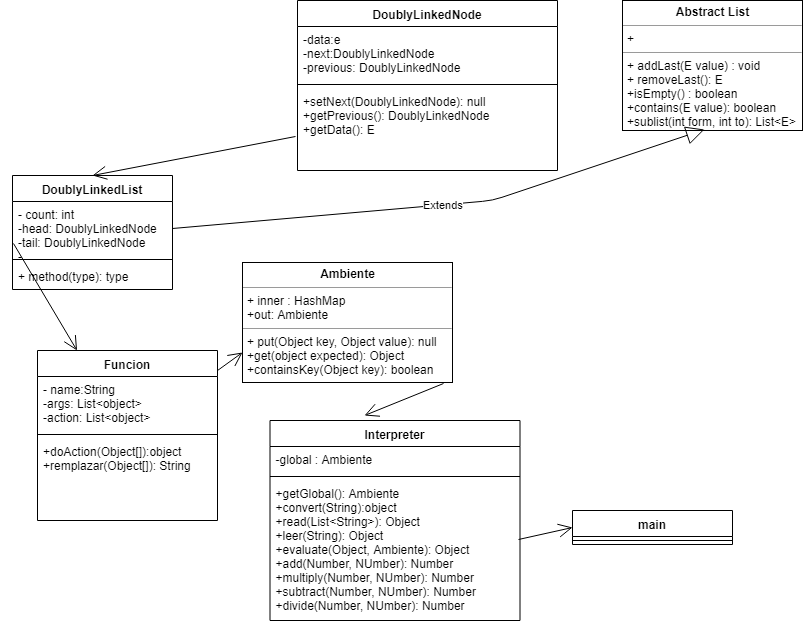

The diagram above was exported from draw.io. Its source (the exported page's mxGraphModel, read from the mxfile embedded in the PNG):
<mxGraphModel dx="1181" dy="609" grid="1" gridSize="10" guides="1" tooltips="1" connect="1" arrows="1" fold="1" page="1" pageScale="1" pageWidth="850" pageHeight="1100" math="0" shadow="0">
  <root>
    <mxCell id="0" />
    <mxCell id="1" parent="0" />
    <mxCell id="fxLVenaB3FZhq_r3CIaS-5" value="&lt;p style=&quot;margin: 0px ; margin-top: 4px ; text-align: center&quot;&gt;&lt;b&gt;Abstract List&lt;/b&gt;&lt;/p&gt;&lt;hr size=&quot;1&quot;&gt;&lt;p style=&quot;margin: 0px ; margin-left: 4px&quot;&gt;+&amp;nbsp;&lt;/p&gt;&lt;hr size=&quot;1&quot;&gt;&lt;p style=&quot;margin: 0px ; margin-left: 4px&quot;&gt;+ addLast(E value) : void&lt;/p&gt;&lt;p style=&quot;margin: 0px ; margin-left: 4px&quot;&gt;+ removeLast(): E&lt;/p&gt;&lt;p style=&quot;margin: 0px ; margin-left: 4px&quot;&gt;+isEmpty() : boolean&lt;/p&gt;&lt;p style=&quot;margin: 0px ; margin-left: 4px&quot;&gt;+contains(E value): boolean&lt;/p&gt;&lt;p style=&quot;margin: 0px ; margin-left: 4px&quot;&gt;+sublist(int form, int to): List&amp;lt;E&amp;gt;&lt;/p&gt;&lt;p style=&quot;margin: 0px ; margin-left: 4px&quot;&gt;&lt;br&gt;&lt;/p&gt;" style="verticalAlign=top;align=left;overflow=fill;fontSize=12;fontFamily=Helvetica;html=1;" vertex="1" parent="1">
      <mxGeometry x="640" y="40" width="180" height="130" as="geometry" />
    </mxCell>
    <mxCell id="fxLVenaB3FZhq_r3CIaS-6" value="&lt;p style=&quot;margin: 0px ; margin-top: 4px ; text-align: center&quot;&gt;&lt;b&gt;Ambiente&lt;/b&gt;&lt;/p&gt;&lt;hr size=&quot;1&quot;&gt;&lt;p style=&quot;margin: 0px ; margin-left: 4px&quot;&gt;+ inner : HashMap&lt;/p&gt;&lt;p style=&quot;margin: 0px ; margin-left: 4px&quot;&gt;+out: Ambiente&lt;/p&gt;&lt;hr size=&quot;1&quot;&gt;&lt;p style=&quot;margin: 0px ; margin-left: 4px&quot;&gt;+ put(Object key, Object value): null&lt;/p&gt;&lt;p style=&quot;margin: 0px ; margin-left: 4px&quot;&gt;+get(object expected): Object&lt;/p&gt;&lt;p style=&quot;margin: 0px ; margin-left: 4px&quot;&gt;+containsKey(Object key): boolean&lt;/p&gt;" style="verticalAlign=top;align=left;overflow=fill;fontSize=12;fontFamily=Helvetica;html=1;" vertex="1" parent="1">
      <mxGeometry x="260" y="302" width="210" height="120" as="geometry" />
    </mxCell>
    <mxCell id="fxLVenaB3FZhq_r3CIaS-7" value="DoublyLinkedList" style="swimlane;fontStyle=1;align=center;verticalAlign=top;childLayout=stackLayout;horizontal=1;startSize=26;horizontalStack=0;resizeParent=1;resizeParentMax=0;resizeLast=0;collapsible=1;marginBottom=0;" vertex="1" parent="1">
      <mxGeometry x="30" y="215" width="160" height="114" as="geometry" />
    </mxCell>
    <mxCell id="fxLVenaB3FZhq_r3CIaS-8" value="- count: int&#10;-head: DoublyLinkedNode&#10;-tail: DoublyLinkedNode&#10;-" style="text;strokeColor=none;fillColor=none;align=left;verticalAlign=top;spacingLeft=4;spacingRight=4;overflow=hidden;rotatable=0;points=[[0,0.5],[1,0.5]];portConstraint=eastwest;" vertex="1" parent="fxLVenaB3FZhq_r3CIaS-7">
      <mxGeometry y="26" width="160" height="54" as="geometry" />
    </mxCell>
    <mxCell id="fxLVenaB3FZhq_r3CIaS-9" value="" style="line;strokeWidth=1;fillColor=none;align=left;verticalAlign=middle;spacingTop=-1;spacingLeft=3;spacingRight=3;rotatable=0;labelPosition=right;points=[];portConstraint=eastwest;" vertex="1" parent="fxLVenaB3FZhq_r3CIaS-7">
      <mxGeometry y="80" width="160" height="8" as="geometry" />
    </mxCell>
    <mxCell id="fxLVenaB3FZhq_r3CIaS-10" value="+ method(type): type" style="text;strokeColor=none;fillColor=none;align=left;verticalAlign=top;spacingLeft=4;spacingRight=4;overflow=hidden;rotatable=0;points=[[0,0.5],[1,0.5]];portConstraint=eastwest;" vertex="1" parent="fxLVenaB3FZhq_r3CIaS-7">
      <mxGeometry y="88" width="160" height="26" as="geometry" />
    </mxCell>
    <mxCell id="fxLVenaB3FZhq_r3CIaS-11" value="DoublyLinkedNode" style="swimlane;fontStyle=1;align=center;verticalAlign=top;childLayout=stackLayout;horizontal=1;startSize=26;horizontalStack=0;resizeParent=1;resizeParentMax=0;resizeLast=0;collapsible=1;marginBottom=0;" vertex="1" parent="1">
      <mxGeometry x="315" y="40" width="260" height="170" as="geometry" />
    </mxCell>
    <mxCell id="fxLVenaB3FZhq_r3CIaS-12" value="-data:e&#10;-next:DoublyLinkedNode&#10;-previous: DoublyLinkedNode&#10;" style="text;strokeColor=none;fillColor=none;align=left;verticalAlign=top;spacingLeft=4;spacingRight=4;overflow=hidden;rotatable=0;points=[[0,0.5],[1,0.5]];portConstraint=eastwest;" vertex="1" parent="fxLVenaB3FZhq_r3CIaS-11">
      <mxGeometry y="26" width="260" height="54" as="geometry" />
    </mxCell>
    <mxCell id="fxLVenaB3FZhq_r3CIaS-13" value="" style="line;strokeWidth=1;fillColor=none;align=left;verticalAlign=middle;spacingTop=-1;spacingLeft=3;spacingRight=3;rotatable=0;labelPosition=right;points=[];portConstraint=eastwest;" vertex="1" parent="fxLVenaB3FZhq_r3CIaS-11">
      <mxGeometry y="80" width="260" height="8" as="geometry" />
    </mxCell>
    <mxCell id="fxLVenaB3FZhq_r3CIaS-14" value="+setNext(DoublyLinkedNode): null&#10;+getPrevious(): DoublyLinkedNode&#10;+getData(): E&#10;" style="text;strokeColor=none;fillColor=none;align=left;verticalAlign=top;spacingLeft=4;spacingRight=4;overflow=hidden;rotatable=0;points=[[0,0.5],[1,0.5]];portConstraint=eastwest;" vertex="1" parent="fxLVenaB3FZhq_r3CIaS-11">
      <mxGeometry y="88" width="260" height="82" as="geometry" />
    </mxCell>
    <mxCell id="fxLVenaB3FZhq_r3CIaS-15" value="Funcion" style="swimlane;fontStyle=1;align=center;verticalAlign=top;childLayout=stackLayout;horizontal=1;startSize=26;horizontalStack=0;resizeParent=1;resizeParentMax=0;resizeLast=0;collapsible=1;marginBottom=0;" vertex="1" parent="1">
      <mxGeometry x="55" y="390" width="180" height="170" as="geometry" />
    </mxCell>
    <mxCell id="fxLVenaB3FZhq_r3CIaS-16" value="- name:String&#10;-args: List&lt;object&gt;&#10;-action: List&lt;object&gt;&#10;" style="text;strokeColor=none;fillColor=none;align=left;verticalAlign=top;spacingLeft=4;spacingRight=4;overflow=hidden;rotatable=0;points=[[0,0.5],[1,0.5]];portConstraint=eastwest;" vertex="1" parent="fxLVenaB3FZhq_r3CIaS-15">
      <mxGeometry y="26" width="180" height="54" as="geometry" />
    </mxCell>
    <mxCell id="fxLVenaB3FZhq_r3CIaS-17" value="" style="line;strokeWidth=1;fillColor=none;align=left;verticalAlign=middle;spacingTop=-1;spacingLeft=3;spacingRight=3;rotatable=0;labelPosition=right;points=[];portConstraint=eastwest;" vertex="1" parent="fxLVenaB3FZhq_r3CIaS-15">
      <mxGeometry y="80" width="180" height="8" as="geometry" />
    </mxCell>
    <mxCell id="fxLVenaB3FZhq_r3CIaS-18" value="+doAction(Object[]):object&#10;+remplazar(Object[]): String&#10;" style="text;strokeColor=none;fillColor=none;align=left;verticalAlign=top;spacingLeft=4;spacingRight=4;overflow=hidden;rotatable=0;points=[[0,0.5],[1,0.5]];portConstraint=eastwest;" vertex="1" parent="fxLVenaB3FZhq_r3CIaS-15">
      <mxGeometry y="88" width="180" height="82" as="geometry" />
    </mxCell>
    <mxCell id="fxLVenaB3FZhq_r3CIaS-19" value="Interpreter" style="swimlane;fontStyle=1;align=center;verticalAlign=top;childLayout=stackLayout;horizontal=1;startSize=26;horizontalStack=0;resizeParent=1;resizeParentMax=0;resizeLast=0;collapsible=1;marginBottom=0;" vertex="1" parent="1">
      <mxGeometry x="287.5" y="460" width="250" height="200" as="geometry" />
    </mxCell>
    <mxCell id="fxLVenaB3FZhq_r3CIaS-20" value="-global : Ambiente" style="text;strokeColor=none;fillColor=none;align=left;verticalAlign=top;spacingLeft=4;spacingRight=4;overflow=hidden;rotatable=0;points=[[0,0.5],[1,0.5]];portConstraint=eastwest;" vertex="1" parent="fxLVenaB3FZhq_r3CIaS-19">
      <mxGeometry y="26" width="250" height="26" as="geometry" />
    </mxCell>
    <mxCell id="fxLVenaB3FZhq_r3CIaS-21" value="" style="line;strokeWidth=1;fillColor=none;align=left;verticalAlign=middle;spacingTop=-1;spacingLeft=3;spacingRight=3;rotatable=0;labelPosition=right;points=[];portConstraint=eastwest;" vertex="1" parent="fxLVenaB3FZhq_r3CIaS-19">
      <mxGeometry y="52" width="250" height="8" as="geometry" />
    </mxCell>
    <mxCell id="fxLVenaB3FZhq_r3CIaS-22" value="+getGlobal(): Ambiente&#10;+convert(String):object&#10;+read(List&lt;String&gt;): Object&#10;+leer(String): Object&#10;+evaluate(Object, Ambiente): Object&#10;+add(Number, NUmber): Number&#10;+multiply(Number, NUmber): Number&#10;+subtract(Number, NUmber): Number&#10;+divide(Number, NUmber): Number&#10;" style="text;strokeColor=none;fillColor=none;align=left;verticalAlign=top;spacingLeft=4;spacingRight=4;overflow=hidden;rotatable=0;points=[[0,0.5],[1,0.5]];portConstraint=eastwest;" vertex="1" parent="fxLVenaB3FZhq_r3CIaS-19">
      <mxGeometry y="60" width="250" height="140" as="geometry" />
    </mxCell>
    <mxCell id="fxLVenaB3FZhq_r3CIaS-24" value="Extends" style="endArrow=block;endSize=16;endFill=0;html=1;exitX=1;exitY=0.5;exitDx=0;exitDy=0;entryX=0.456;entryY=0.99;entryDx=0;entryDy=0;entryPerimeter=0;" edge="1" parent="1" source="fxLVenaB3FZhq_r3CIaS-8" target="fxLVenaB3FZhq_r3CIaS-5">
      <mxGeometry width="160" relative="1" as="geometry">
        <mxPoint x="40" y="650" as="sourcePoint" />
        <mxPoint x="200" y="650" as="targetPoint" />
        <Array as="points">
          <mxPoint x="510" y="240" />
        </Array>
      </mxGeometry>
    </mxCell>
    <mxCell id="fxLVenaB3FZhq_r3CIaS-30" value="" style="endArrow=open;endFill=1;endSize=12;html=1;exitX=-0.007;exitY=0.588;exitDx=0;exitDy=0;exitPerimeter=0;entryX=0.5;entryY=0;entryDx=0;entryDy=0;" edge="1" parent="1" source="fxLVenaB3FZhq_r3CIaS-14" target="fxLVenaB3FZhq_r3CIaS-7">
      <mxGeometry width="160" relative="1" as="geometry">
        <mxPoint x="40" y="650" as="sourcePoint" />
        <mxPoint x="620" y="260" as="targetPoint" />
      </mxGeometry>
    </mxCell>
    <mxCell id="fxLVenaB3FZhq_r3CIaS-31" value="main" style="swimlane;fontStyle=1;align=center;verticalAlign=top;childLayout=stackLayout;horizontal=1;startSize=26;horizontalStack=0;resizeParent=1;resizeParentMax=0;resizeLast=0;collapsible=1;marginBottom=0;" vertex="1" parent="1">
      <mxGeometry x="590" y="550" width="160" height="34" as="geometry" />
    </mxCell>
    <mxCell id="fxLVenaB3FZhq_r3CIaS-33" value="" style="line;strokeWidth=1;fillColor=none;align=left;verticalAlign=middle;spacingTop=-1;spacingLeft=3;spacingRight=3;rotatable=0;labelPosition=right;points=[];portConstraint=eastwest;" vertex="1" parent="fxLVenaB3FZhq_r3CIaS-31">
      <mxGeometry y="26" width="160" height="8" as="geometry" />
    </mxCell>
    <mxCell id="fxLVenaB3FZhq_r3CIaS-35" value="" style="endArrow=open;endFill=1;endSize=12;html=1;exitX=0.005;exitY=0.769;exitDx=0;exitDy=0;exitPerimeter=0;" edge="1" parent="1" source="fxLVenaB3FZhq_r3CIaS-8" target="fxLVenaB3FZhq_r3CIaS-15">
      <mxGeometry width="160" relative="1" as="geometry">
        <mxPoint x="40" y="700" as="sourcePoint" />
        <mxPoint x="230" y="453" as="targetPoint" />
      </mxGeometry>
    </mxCell>
    <mxCell id="fxLVenaB3FZhq_r3CIaS-36" value="" style="endArrow=open;endFill=1;endSize=12;html=1;exitX=0.956;exitY=1.01;exitDx=0;exitDy=0;exitPerimeter=0;entryX=0.378;entryY=-0.027;entryDx=0;entryDy=0;entryPerimeter=0;" edge="1" parent="1" source="fxLVenaB3FZhq_r3CIaS-6" target="fxLVenaB3FZhq_r3CIaS-19">
      <mxGeometry width="160" relative="1" as="geometry">
        <mxPoint x="40" y="700" as="sourcePoint" />
        <mxPoint x="200" y="700" as="targetPoint" />
      </mxGeometry>
    </mxCell>
    <mxCell id="fxLVenaB3FZhq_r3CIaS-37" value="" style="endArrow=open;endFill=1;endSize=12;html=1;entryX=0;entryY=0.75;entryDx=0;entryDy=0;" edge="1" parent="1" source="fxLVenaB3FZhq_r3CIaS-15" target="fxLVenaB3FZhq_r3CIaS-6">
      <mxGeometry width="160" relative="1" as="geometry">
        <mxPoint x="40" y="700" as="sourcePoint" />
        <mxPoint x="200" y="700" as="targetPoint" />
      </mxGeometry>
    </mxCell>
    <mxCell id="fxLVenaB3FZhq_r3CIaS-40" value="" style="endArrow=open;endFill=1;endSize=12;html=1;exitX=0.993;exitY=0.42;exitDx=0;exitDy=0;exitPerimeter=0;entryX=0;entryY=0.5;entryDx=0;entryDy=0;" edge="1" parent="1" source="fxLVenaB3FZhq_r3CIaS-22" target="fxLVenaB3FZhq_r3CIaS-31">
      <mxGeometry width="160" relative="1" as="geometry">
        <mxPoint x="40" y="680" as="sourcePoint" />
        <mxPoint x="590" y="589" as="targetPoint" />
      </mxGeometry>
    </mxCell>
  </root>
</mxGraphModel>